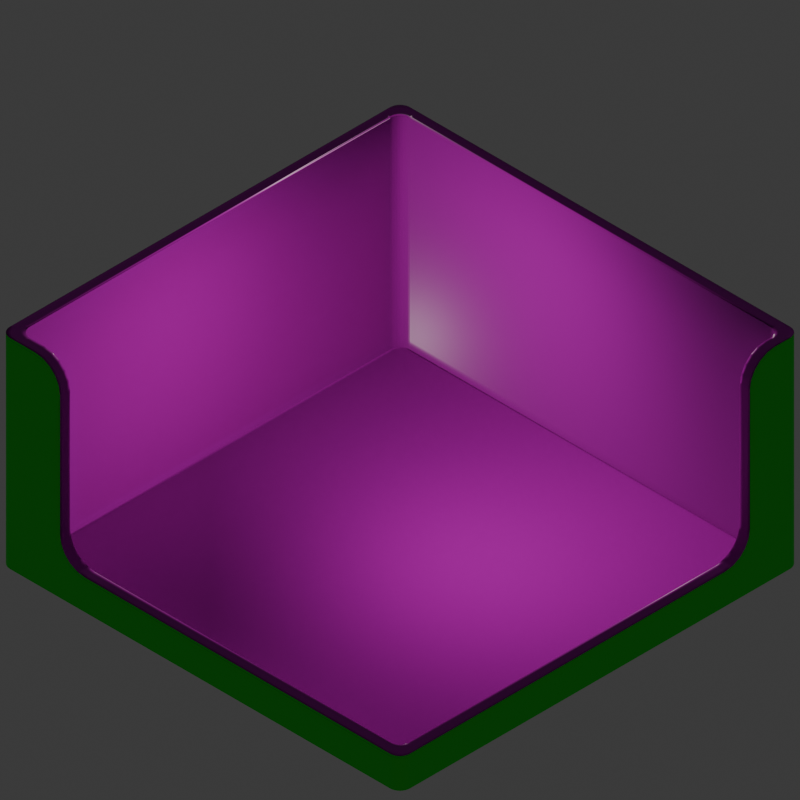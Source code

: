 # Source: dorm.blend  (saved by Blender 4.2.66; exported with 4.5.12 LTS)
import bpy
from mathutils import Matrix  # noqa: F401  (used for matrix-valued properties, if any)

bpy.ops.wm.read_factory_settings(use_empty=True)
scene = bpy.context.scene
scene.name = 'Scene'

# ---- collections
col_collection = bpy.data.collections.new('Collection'); scene.collection.children.link(col_collection)

# ---- images (referenced by path relative to the original .blend; pixels are not part of the script)
import os
ASSET_DIR = os.environ.get("B2B_ASSET_DIR", "")  # directory of the original .blend (textures are referenced by path, not embedded)
HERE = os.path.dirname(os.path.abspath(__file__))  # packed textures are extracted next to this script under _unpacked/

def load_image(name, relpath, width, height, colorspace="sRGB"):
    """Load a texture the original file referenced (path relative to the .blend, or extracted next to this script)."""
    p = next((c for c in (os.path.join(HERE, relpath), os.path.join(ASSET_DIR, relpath)) if relpath and os.path.exists(c)), "")
    if p:
        img = bpy.data.images.load(p, check_existing=True)
        img.name = name
    else:  # same state as the original file: an image datablock whose file is absent (Cycles renders it pink)
        img = bpy.data.images.new(name, width, height)
        img.source = "FILE"
        img.filepath = "//" + (relpath or name)
    img.colorspace_settings.name = colorspace
    return img
img_bricks_0018_height_2k_png = load_image('bricks_0018_height_2k.png', 'bricks_0018_height_2k.png', 1024, 1024, 'Non-Color')
img_bricks_0018_color_2k_jpg = load_image('bricks_0018_color_2k.jpg', 'bricks_0018_color_2k.jpg', 1024, 1024, 'sRGB')
img_bricks_0018_roughness_2k_jpg = load_image('bricks_0018_roughness_2k.jpg', 'bricks_0018_roughness_2k.jpg', 1024, 1024, 'Non-Color')
img_bricks_0018_normal_opengl_2k_png = load_image('bricks_0018_normal_opengl_2k.png', 'bricks_0018_normal_opengl_2k.png', 1024, 1024, 'Non-Color')
img_bricks_0018_ao_2k_jpg = load_image('bricks_0018_ao_2k.jpg', 'bricks_0018_ao_2k.jpg', 1024, 1024, 'Non-Color')
img_fabric_0009_height_2k_png = load_image('fabric_0009_height_2k.png', 'fabric_0009_height_2k.png', 1024, 1024, 'Non-Color')
img_fabric_0009_color_2k_jpg = load_image('fabric_0009_color_2k.jpg', 'fabric_0009_color_2k.jpg', 1024, 1024, 'sRGB')
img_fabric_0009_roughness_2k_jpg = load_image('fabric_0009_roughness_2k.jpg', 'fabric_0009_roughness_2k.jpg', 1024, 1024, 'Non-Color')
img_fabric_0009_normal_opengl_2k_png = load_image('fabric_0009_normal_opengl_2k.png', 'fabric_0009_normal_opengl_2k.png', 1024, 1024, 'Non-Color')
img_fabric_0009_ao_2k_jpg = load_image('fabric_0009_ao_2k.jpg', 'fabric_0009_ao_2k.jpg', 1024, 1024, 'Non-Color')
img_concrete_0012_height_2k_png = load_image('concrete_0012_height_2k.png', 'concrete_0012_height_2k.png', 1024, 1024, 'Non-Color')
img_concrete_0012_color_2k_jpg = load_image('concrete_0012_color_2k.jpg', 'concrete_0012_color_2k.jpg', 1024, 1024, 'sRGB')
img_concrete_0012_roughness_2k_jpg = load_image('concrete_0012_roughness_2k.jpg', 'concrete_0012_roughness_2k.jpg', 1024, 1024, 'Non-Color')
img_concrete_0012_normal_opengl_2k_png = load_image('concrete_0012_normal_opengl_2k.png', 'concrete_0012_normal_opengl_2k.png', 1024, 1024, 'Non-Color')
img_concrete_0012_ao_2k_jpg = load_image('concrete_0012_ao_2k.jpg', 'concrete_0012_ao_2k.jpg', 1024, 1024, 'Non-Color')

# ---- materials (node trees are filled in below, after node groups)
mat_bricks = bpy.data.materials.new('bricks')
mat_blue_carpet = bpy.data.materials.new('blue_carpet')
mat_wall_exterior = bpy.data.materials.new('wall_exterior')
mat_plaster = bpy.data.materials.new('plaster')

# ---- material node trees
mat_bricks.use_nodes = True; mat_bricks.node_tree.nodes.clear()
_N = mat_bricks.node_tree.nodes; _L = mat_bricks.node_tree.links
n0 = _N.new('ShaderNodeBsdfPrincipled'); n0.name = 'Principled BSDF'; n0.location = (10, 300)
n1 = _N.new('ShaderNodeOutputMaterial'); n1.name = 'Material Output'; n1.location = (300, 300)
n2 = _N.new('ShaderNodeTexImage'); n2.name = 'Image Texture'; n2.location = (88, -880)
n2.label = 'Displacement'
n2.image = img_bricks_0018_height_2k_png
n3 = _N.new('ShaderNodeDisplacement'); n3.name = 'Displacement'; n3.location = (110, -400)
n3.inputs[2].default_value = 1.5
n4 = _N.new('ShaderNodeTexImage'); n4.name = 'Image Texture.001'; n4.location = (88, -320)
n4.label = 'Base Color'
n4.image = img_bricks_0018_color_2k_jpg
n5 = _N.new('ShaderNodeTexImage'); n5.name = 'Image Texture.002'; n5.location = (88, -600)
n5.label = 'Roughness'
n5.image = img_bricks_0018_roughness_2k_jpg
n6 = _N.new('ShaderNodeTexImage'); n6.name = 'Image Texture.003'; n6.location = (88, -1160)
n6.label = 'Normal'
n6.image = img_bricks_0018_normal_opengl_2k_png
n7 = _N.new('ShaderNodeNormalMap'); n7.name = 'Normal Map'; n7.location = (-240, -620)
n7.inputs[0].default_value = 1.5
n8 = _N.new('ShaderNodeTexImage'); n8.name = 'Image Texture.004'; n8.location = (88, -40)
n8.label = 'Ambient Occlusion'
n8.image = img_bricks_0018_ao_2k_jpg
n9 = _N.new('ShaderNodeMapping'); n9.name = 'Mapping'; n9.location = (230, -40)
n10 = _N.new('NodeReroute'); n10.name = 'Reroute'; n10.location = (38, -710)
n10.width = 16
n10.socket_idname = 'NodeSocketVector'
n11 = _N.new('ShaderNodeTexCoord'); n11.name = 'Texture Coordinate'; n11.location = (30, -40)
n12 = _N.new('NodeFrame'); n12.name = 'Frame'; n12.location = (-1270, 340)
n12.label = 'Mapping'
n12.width = 400
n13 = _N.new('NodeFrame'); n13.name = 'Frame.001'; n13.location = (-628, 540)
n13.label = 'Textures'
n13.width = 358
n2.parent = n13
n4.parent = n13
n5.parent = n13
n6.parent = n13
n8.parent = n13
n9.parent = n12
n10.parent = n13
n11.parent = n12
_L.new(n0.outputs[0], n1.inputs[0])
_L.new(n2.outputs[0], n3.inputs[0])
_L.new(n3.outputs[0], n1.inputs[2])
_L.new(n4.outputs[0], n0.inputs[0])
_L.new(n5.outputs[0], n0.inputs[2])
_L.new(n6.outputs[0], n7.inputs[1])
_L.new(n7.outputs[0], n0.inputs[5])
_L.new(n10.outputs[0], n8.inputs[0])
_L.new(n10.outputs[0], n4.inputs[0])
_L.new(n10.outputs[0], n5.inputs[0])
_L.new(n10.outputs[0], n2.inputs[0])
_L.new(n10.outputs[0], n6.inputs[0])
_L.new(n9.outputs[0], n10.inputs[0])
_L.new(n11.outputs[2], n9.inputs[0])
n1.is_active_output = True
mat_blue_carpet.use_nodes = True; mat_blue_carpet.node_tree.nodes.clear()
_N = mat_blue_carpet.node_tree.nodes; _L = mat_blue_carpet.node_tree.links
n0 = _N.new('ShaderNodeBsdfPrincipled'); n0.name = 'Principled BSDF'; n0.location = (10, 300)
n0.inputs[3].default_value = 1.0
n0.inputs[13].default_value = 0.0
n1 = _N.new('ShaderNodeOutputMaterial'); n1.name = 'Material Output'; n1.location = (300, 300)
n2 = _N.new('ShaderNodeTexImage'); n2.name = 'Image Texture'; n2.location = (88, -880)
n2.label = 'Displacement'
n2.image = img_fabric_0009_height_2k_png
n3 = _N.new('ShaderNodeDisplacement'); n3.name = 'Displacement'; n3.location = (110, -400)
n3.inputs[2].default_value = 1.0
n4 = _N.new('ShaderNodeTexImage'); n4.name = 'Image Texture.001'; n4.location = (88, -320)
n4.label = 'Base Color'
n4.image = img_fabric_0009_color_2k_jpg
n5 = _N.new('ShaderNodeTexImage'); n5.name = 'Image Texture.002'; n5.location = (88, -600)
n5.label = 'Roughness'
n5.image = img_fabric_0009_roughness_2k_jpg
n6 = _N.new('ShaderNodeTexImage'); n6.name = 'Image Texture.003'; n6.location = (88, -1160)
n6.label = 'Normal'
n6.image = img_fabric_0009_normal_opengl_2k_png
n7 = _N.new('ShaderNodeNormalMap'); n7.name = 'Normal Map'; n7.location = (-240, -620)
n8 = _N.new('ShaderNodeTexImage'); n8.name = 'Image Texture.004'; n8.location = (88, -40)
n8.label = 'Ambient Occlusion'
n8.image = img_fabric_0009_ao_2k_jpg
n9 = _N.new('ShaderNodeMapping'); n9.name = 'Mapping'; n9.location = (230, -40)
n10 = _N.new('NodeReroute'); n10.name = 'Reroute'; n10.location = (38, -710)
n10.width = 16
n10.socket_idname = 'NodeSocketVector'
n11 = _N.new('ShaderNodeTexCoord'); n11.name = 'Texture Coordinate'; n11.location = (30, -40)
n12 = _N.new('NodeFrame'); n12.name = 'Frame'; n12.location = (-1270, 340)
n12.label = 'Mapping'
n12.width = 400
n13 = _N.new('NodeFrame'); n13.name = 'Frame.001'; n13.location = (-628, 540)
n13.label = 'Textures'
n13.width = 358
n2.parent = n13
n4.parent = n13
n5.parent = n13
n6.parent = n13
n8.parent = n13
n9.parent = n12
n10.parent = n13
n11.parent = n12
_L.new(n0.outputs[0], n1.inputs[0])
_L.new(n2.outputs[0], n3.inputs[0])
_L.new(n3.outputs[0], n1.inputs[2])
_L.new(n4.outputs[0], n0.inputs[0])
_L.new(n5.outputs[0], n0.inputs[2])
_L.new(n6.outputs[0], n7.inputs[1])
_L.new(n7.outputs[0], n0.inputs[5])
_L.new(n10.outputs[0], n8.inputs[0])
_L.new(n10.outputs[0], n4.inputs[0])
_L.new(n10.outputs[0], n5.inputs[0])
_L.new(n10.outputs[0], n2.inputs[0])
_L.new(n10.outputs[0], n6.inputs[0])
_L.new(n9.outputs[0], n10.inputs[0])
_L.new(n11.outputs[2], n9.inputs[0])
n1.is_active_output = True
mat_wall_exterior.use_nodes = True; mat_wall_exterior.node_tree.nodes.clear()
_N = mat_wall_exterior.node_tree.nodes; _L = mat_wall_exterior.node_tree.links
n0 = _N.new('ShaderNodeBsdfPrincipled'); n0.name = 'Principled BSDF'; n0.location = (10, 300)
n0.inputs[0].default_value = (0.0, 1.0, 0.0, 1.0)
n1 = _N.new('ShaderNodeOutputMaterial'); n1.name = 'Material Output'; n1.location = (300, 300)
_L.new(n0.outputs[0], n1.inputs[0])
n1.is_active_output = True
mat_plaster.use_nodes = True; mat_plaster.node_tree.nodes.clear()
_N = mat_plaster.node_tree.nodes; _L = mat_plaster.node_tree.links
n0 = _N.new('ShaderNodeBsdfPrincipled'); n0.name = 'Principled BSDF'; n0.location = (10, 300)
n1 = _N.new('ShaderNodeOutputMaterial'); n1.name = 'Material Output'; n1.location = (300, 300)
n2 = _N.new('ShaderNodeTexImage'); n2.name = 'Image Texture'; n2.location = (88, -880)
n2.label = 'Displacement'
n2.image = img_concrete_0012_height_2k_png
n3 = _N.new('ShaderNodeDisplacement'); n3.name = 'Displacement'; n3.location = (110, -400)
n3.inputs[2].default_value = 0.05
n4 = _N.new('ShaderNodeTexImage'); n4.name = 'Image Texture.001'; n4.location = (88, -320)
n4.label = 'Base Color'
n4.image = img_concrete_0012_color_2k_jpg
n5 = _N.new('ShaderNodeTexImage'); n5.name = 'Image Texture.002'; n5.location = (88, -600)
n5.label = 'Roughness'
n5.image = img_concrete_0012_roughness_2k_jpg
n6 = _N.new('ShaderNodeTexImage'); n6.name = 'Image Texture.003'; n6.location = (88, -1160)
n6.label = 'Normal'
n6.image = img_concrete_0012_normal_opengl_2k_png
n7 = _N.new('ShaderNodeNormalMap'); n7.name = 'Normal Map'; n7.location = (-240, -620)
n8 = _N.new('ShaderNodeTexImage'); n8.name = 'Image Texture.004'; n8.location = (88, -40)
n8.label = 'Ambient Occlusion'
n8.image = img_concrete_0012_ao_2k_jpg
n9 = _N.new('ShaderNodeMapping'); n9.name = 'Mapping'; n9.location = (230, -40)
n10 = _N.new('NodeReroute'); n10.name = 'Reroute'; n10.location = (38, -710)
n10.width = 16
n10.socket_idname = 'NodeSocketVector'
n11 = _N.new('ShaderNodeTexCoord'); n11.name = 'Texture Coordinate'; n11.location = (30, -40)
n12 = _N.new('NodeFrame'); n12.name = 'Frame'; n12.location = (-1270, 340)
n12.label = 'Mapping'
n12.width = 400
n13 = _N.new('NodeFrame'); n13.name = 'Frame.001'; n13.location = (-628, 540)
n13.label = 'Textures'
n13.width = 358
n2.parent = n13
n4.parent = n13
n5.parent = n13
n6.parent = n13
n8.parent = n13
n9.parent = n12
n10.parent = n13
n11.parent = n12
_L.new(n0.outputs[0], n1.inputs[0])
_L.new(n2.outputs[0], n3.inputs[0])
_L.new(n3.outputs[0], n1.inputs[2])
_L.new(n4.outputs[0], n0.inputs[0])
_L.new(n5.outputs[0], n0.inputs[2])
_L.new(n6.outputs[0], n7.inputs[1])
_L.new(n7.outputs[0], n0.inputs[5])
_L.new(n10.outputs[0], n8.inputs[0])
_L.new(n10.outputs[0], n4.inputs[0])
_L.new(n10.outputs[0], n5.inputs[0])
_L.new(n10.outputs[0], n2.inputs[0])
_L.new(n10.outputs[0], n6.inputs[0])
_L.new(n9.outputs[0], n10.inputs[0])
_L.new(n11.outputs[2], n9.inputs[0])
n1.is_active_output = True

# ---- world
world_world = bpy.data.worlds.new('World'); scene.world = world_world
world_world.use_nodes = True; world_world.node_tree.nodes.clear()
_N = world_world.node_tree.nodes; _L = world_world.node_tree.links
n0 = _N.new('ShaderNodeOutputWorld'); n0.name = 'World Output'; n0.location = (300, 300)
n1 = _N.new('ShaderNodeBackground'); n1.name = 'Background'; n1.location = (10, 300)
n1.inputs[0].default_value = (0.05088, 0.05088, 0.05088, 1.0)
_L.new(n1.outputs[0], n0.inputs[0])
n0.is_active_output = True
world_world.color = (0.05088, 0.05088, 0.05088)
world_world.sun_shadow_jitter_overblur = 0.0

# ---- cameras
cam_camera_002 = bpy.data.cameras.new('Camera.002')
cam_camera_002.type = 'ORTHO'
cam_camera_002.clip_end = 100.0
cam_camera_002.ortho_scale = 5.657

# ---- lights
light_point = bpy.data.lights.new('Point', 'POINT')
light_point.color = (1.0, 0.9216, 0.8469)
light_point.energy = 60.0

# ---- meshes
me_circle_003 = bpy.data.meshes.new('Circle.003')
me_circle_003.from_pydata([(-1.9, -2.0, 0.0), (-1.92, -1.998, 0.0), (-1.938, -1.992, 0.0), (-1.956, -1.983, 0.0), (-1.971, -1.971, 0.0), (-1.983, -1.956, 0.0), (-1.992, -1.938, 0.0), (-1.998, -1.92, 0.0), (-2.0, -1.9, 0.0), (-1.8, -1.9, 0.0), (-1.82, -1.898, 0.0), (-1.838, -1.892, 0.0), (-1.856, -1.883, 0.0), (-1.871, -1.871, 0.0), (-1.883, -1.856, 0.0), (-1.892, -1.838, 0.0), (-1.898, -1.82, 0.0), (-1.9, -1.8, 0.0), (-2.0, -1.8, 0.0), (-1.8, -2.0, 0.0), (-1.9, 2.0, 0.0), (-1.92, 1.998, 0.0), (-1.938, 1.992, 0.0), (-1.956, 1.983, 0.0), (-1.971, 1.971, 0.0), (-1.983, 1.956, 0.0), (-1.992, 1.938, 0.0), (-1.998, 1.92, 0.0), (-2.0, 1.9, 0.0), (-1.8, 1.9, 0.0), (-1.82, 1.898, 0.0), (-1.838, 1.892, 0.0), (-1.856, 1.883, 0.0), (-1.871, 1.871, 0.0), (-1.883, 1.856, 0.0), (-1.892, 1.838, 0.0), (-1.898, 1.82, 0.0), (-1.9, 1.8, 0.0), (-2.0, 1.8, 0.0), (-1.8, 2.0, 0.0), (1.9, 2.0, 0.0), (1.92, 1.998, 0.0), (1.938, 1.992, 0.0), (1.956, 1.983, 0.0), (1.971, 1.971, 0.0), (1.983, 1.956, 0.0), (1.992, 1.938, 0.0), (1.998, 1.92, 0.0), (2.0, 1.9, 0.0), (1.8, 1.9, 0.0), (1.82, 1.898, 0.0), (1.838, 1.892, 0.0), (1.856, 1.883, 0.0), (1.871, 1.871, 0.0), (1.883, 1.856, 0.0), (1.892, 1.838, 0.0), (1.898, 1.82, 0.0), (1.9, 1.8, 0.0), (2.0, 1.8, 0.0), (1.8, 2.0, 0.0), (1.9, -2.0, 0.0), (1.92, -1.998, 0.0), (1.938, -1.992, 0.0), (1.956, -1.983, 0.0), (1.971, -1.971, 0.0), (1.983, -1.956, 0.0), (1.992, -1.938, 0.0), (1.998, -1.92, 0.0), (2.0, -1.9, 0.0), (1.8, -1.9, 0.0), (1.82, -1.898, 0.0), (1.838, -1.892, 0.0), (1.856, -1.883, 0.0), (1.871, -1.871, 0.0), (1.883, -1.856, 0.0), (1.892, -1.838, 0.0), (1.898, -1.82, 0.0), (1.9, -1.8, 0.0), (2.0, -1.8, 0.0), (1.8, -2.0, 0.0), (-1.8, 1.8, 0.0), (1.8, 1.8, 0.0), (-1.8, -1.8, 0.0), (1.8, -1.8, 0.0), (-1.92, -1.998, 0.3), (-1.9, -2.0, 0.3), (-1.938, -1.992, 0.3), (-1.956, -1.983, 0.3), (-1.971, -1.971, 0.3), (-1.983, -1.956, 0.3), (-1.992, -1.938, 0.3), (-1.998, -1.92, 0.3), (-2.0, -1.9, 0.3), (-1.82, -1.898, 0.3), (-1.8, -1.9, 0.3), (-1.838, -1.892, 0.3), (-1.856, -1.883, 0.3), (-1.871, -1.871, 0.3), (-1.883, -1.856, 0.3), (-1.892, -1.838, 0.3), (-1.898, -1.82, 0.3), (-1.9, -1.8, 0.3), (-2.0, -1.8, 0.3), (-1.8, -2.0, 0.3), (-1.92, 1.998, 0.3), (-1.9, 2.0, 0.3), (-1.938, 1.992, 0.3), (-1.956, 1.983, 0.3), (-1.971, 1.971, 0.3), (-1.983, 1.956, 0.3), (-1.992, 1.938, 0.3), (-1.998, 1.92, 0.3), (-2.0, 1.9, 0.3), (-1.82, 1.898, 0.3), (-1.8, 1.9, 0.3), (-1.838, 1.892, 0.3), (-1.856, 1.883, 0.3), (-1.871, 1.871, 0.3), (-1.883, 1.856, 0.3), (-1.892, 1.838, 0.3), (-1.898, 1.82, 0.3), (-1.9, 1.8, 0.3), (-2.0, 1.8, 0.3), (-1.8, 2.0, 0.3), (1.92, 1.998, 0.3), (1.9, 2.0, 0.3), (1.938, 1.992, 0.3), (1.956, 1.983, 0.3), (1.971, 1.971, 0.3), (1.983, 1.956, 0.3), (1.992, 1.938, 0.3), (1.998, 1.92, 0.3), (2.0, 1.9, 0.3), (1.82, 1.898, 0.3), (1.8, 1.9, 0.3), (1.838, 1.892, 0.3), (1.856, 1.883, 0.3), (1.871, 1.871, 0.3), (1.883, 1.856, 0.3), (1.892, 1.838, 0.3), (1.898, 1.82, 0.3), (1.9, 1.8, 0.3), (2.0, 1.8, 0.3), (1.8, 2.0, 0.3), (1.92, -1.998, 0.3), (1.9, -2.0, 0.3), (1.938, -1.992, 0.3), (1.956, -1.983, 0.3), (1.971, -1.971, 0.3), (1.983, -1.956, 0.3), (1.992, -1.938, 0.3), (1.998, -1.92, 0.3), (2.0, -1.9, 0.3), (1.82, -1.898, 0.3), (1.8, -1.9, 0.3), (1.838, -1.892, 0.3), (1.856, -1.883, 0.3), (1.871, -1.871, 0.3), (1.883, -1.856, 0.3), (1.892, -1.838, 0.3), (1.898, -1.82, 0.3), (1.9, -1.8, 0.3), (2.0, -1.8, 0.3), (1.8, -2.0, 0.3), (-1.4, 1.9, 0.0), (-1.4, 2.0, 0.0), (-1.4, -1.9, 0.0), (-1.4, -2.0, 0.0), (-1.4, 1.8, 0.0), (-1.4, -1.8, 0.0), (-1.4, 1.9, 0.3), (-1.4, 2.0, 0.3), (-1.9, 1.5, 0.0), (-2.0, 1.5, 0.0), (1.9, 1.5, 0.0), (2.0, 1.5, 0.0), (-1.8, 1.5, 0.0), (1.8, 1.5, 0.0), (-1.9, 1.5, 0.3), (-2.0, 1.5, 0.3), (-1.4, 1.5, 0.0), (-1.92, -1.998, 2.0), (-1.9, -2.0, 2.0), (-1.938, -1.992, 2.0), (-1.956, -1.983, 2.0), (-1.971, -1.971, 2.0), (-1.983, -1.956, 2.0), (-1.992, -1.938, 2.0), (-1.998, -1.92, 2.0), (-2.0, -1.9, 2.0), (-1.82, -1.898, 2.0), (-1.8, -1.9, 2.0), (-1.838, -1.892, 2.0), (-1.856, -1.883, 2.0), (-1.871, -1.871, 2.0), (-1.883, -1.856, 2.0), (-1.892, -1.838, 2.0), (-1.898, -1.82, 2.0), (-1.9, -1.8, 2.0), (-2.0, -1.8, 2.0), (-1.8, -2.0, 2.0), (-1.92, 1.998, 2.0), (-1.9, 2.0, 2.0), (-1.938, 1.992, 2.0), (-1.956, 1.983, 2.0), (-1.971, 1.971, 2.0), (-1.983, 1.956, 2.0), (-1.992, 1.938, 2.0), (-1.998, 1.92, 2.0), (-2.0, 1.9, 2.0), (-1.82, 1.898, 2.0), (-1.8, 1.9, 2.0), (-1.838, 1.892, 2.0), (-1.856, 1.883, 2.0), (-1.871, 1.871, 2.0), (-1.883, 1.856, 2.0), (-1.892, 1.838, 2.0), (-1.898, 1.82, 2.0), (-1.9, 1.8, 2.0), (-2.0, 1.8, 2.0), (-1.8, 2.0, 2.0), (1.92, 1.998, 2.0), (1.9, 2.0, 2.0), (1.938, 1.992, 2.0), (1.956, 1.983, 2.0), (1.971, 1.971, 2.0), (1.983, 1.956, 2.0), (1.992, 1.938, 2.0), (1.998, 1.92, 2.0), (2.0, 1.9, 2.0), (1.82, 1.898, 2.0), (1.8, 1.9, 2.0), (1.838, 1.892, 2.0), (1.856, 1.883, 2.0), (1.871, 1.871, 2.0), (1.883, 1.856, 2.0), (1.892, 1.838, 2.0), (1.898, 1.82, 2.0), (1.9, 1.8, 2.0), (2.0, 1.8, 2.0), (1.8, 2.0, 2.0), (-1.4, 1.9, 2.0), (-1.4, 2.0, 2.0), (-1.9, 1.5, 2.0), (-2.0, 1.5, 2.0), (-1.4, -1.9, 0.55), (-1.15, -1.9, 0.3), (-1.4, -1.9, 0.05), (-1.65, -1.9, 0.3), (-1.388, -1.9, 0.4727), (-1.352, -1.9, 0.4031), (-1.297, -1.9, 0.3477), (-1.227, -1.9, 0.3122), (-1.15, -2.0, 0.3), (-1.4, -2.0, 0.55), (-1.65, -2.0, 0.3), (-1.4, -2.0, 0.05), (-1.227, -2.0, 0.3122), (-1.297, -2.0, 0.3477), (-1.352, -2.0, 0.4031), (-1.388, -2.0, 0.4727), (-1.65, -1.9, 2.0), (-1.4, -1.9, 1.75), (-1.573, -1.9, 1.988), (-1.503, -1.9, 1.952), (-1.448, -1.9, 1.897), (-1.412, -1.9, 1.827), (-1.4, -2.0, 1.75), (-1.65, -2.0, 2.0), (-1.412, -2.0, 1.827), (-1.448, -2.0, 1.897), (-1.503, -2.0, 1.952), (-1.573, -2.0, 1.988), (1.9, 1.25, 0.3), (1.9, 1.5, 0.55), (1.9, 1.75, 0.3), (1.9, 1.5, 0.05), (1.9, 1.327, 0.3122), (1.9, 1.397, 0.3477), (1.9, 1.452, 0.4031), (1.9, 1.488, 0.4727), (2.0, 1.5, 0.55), (2.0, 1.25, 0.3), (2.0, 1.5, 0.05), (2.0, 1.75, 0.3), (2.0, 1.488, 0.4727), (2.0, 1.452, 0.4031), (2.0, 1.397, 0.3477), (2.0, 1.327, 0.3122), (1.9, 1.5, 1.75), (1.9, 1.75, 2.0), (1.9, 1.512, 1.827), (1.9, 1.548, 1.897), (1.9, 1.603, 1.952), (1.9, 1.673, 1.988), (2.0, 1.75, 2.0), (2.0, 1.5, 1.75), (2.0, 1.673, 1.988), (2.0, 1.603, 1.952), (2.0, 1.548, 1.897), (2.0, 1.512, 1.827)], [], [(13, 14, 98, 97), (31, 30, 113, 115), (47, 46, 130, 131), (63, 64, 148, 147), (164, 49, 134, 170), (12, 13, 97, 96), (30, 29, 114, 113), (46, 45, 129, 130), (62, 63, 147, 146), (11, 12, 96, 95), (27, 28, 112, 111), (45, 44, 128, 129), (61, 62, 146, 144), (79, 60, 145, 163), (10, 11, 95, 93), (26, 27, 111, 110), (44, 43, 127, 128), (60, 61, 144, 145), (9, 10, 93, 94), (25, 26, 110, 109), (43, 42, 126, 127), (68, 78, 162, 152), (8, 7, 91, 92), (24, 25, 109, 108), (42, 41, 124, 126), (40, 59, 143, 125), (7, 6, 90, 91), (23, 24, 108, 107), (41, 40, 125, 124), (6, 5, 89, 90), (22, 23, 107, 106), (58, 48, 132, 142), (5, 4, 88, 89), (21, 22, 106, 104), (39, 20, 105, 123), (4, 3, 87, 88), (20, 21, 104, 105), (3, 2, 86, 87), (28, 38, 122, 112), (2, 1, 84, 86), (0, 19, 103, 85), (1, 0, 85, 84), (18, 8, 92, 102), (77, 76, 160, 161), (164, 168, 81, 49), (166, 69, 83, 169), (172, 176, 80, 37), (174, 177, 83, 77), (180, 176, 82, 169), (49, 81, 50), (50, 81, 51), (51, 81, 52), (52, 81, 53), (53, 81, 54), (54, 81, 55), (55, 81, 56), (56, 81, 57), (76, 77, 83), (75, 76, 83), (74, 75, 83), (73, 74, 83), (72, 73, 83), (71, 72, 83), (70, 71, 83), (69, 70, 83), (9, 82, 10), (10, 82, 11), (11, 82, 12), (12, 82, 13), (13, 82, 14), (14, 82, 15), (15, 82, 16), (16, 82, 17), (36, 37, 80), (35, 36, 80), (34, 35, 80), (33, 34, 80), (32, 33, 80), (31, 32, 80), (30, 31, 80), (29, 30, 80), (171, 123, 220, 242), (129, 128, 225, 226), (93, 95, 192, 190), (110, 111, 208, 207), (114, 170, 241, 211), (128, 127, 224, 225), (94, 93, 190, 191), (109, 110, 207, 206), (127, 126, 223, 224), (92, 91, 188, 189), (108, 109, 206, 205), (126, 124, 221, 223), (125, 143, 240, 222), (91, 90, 187, 188), (107, 108, 205, 204), (124, 125, 222, 221), (90, 89, 186, 187), (106, 107, 204, 203), (175, 58, 142, 284, 283), (142, 132, 229, 239), (89, 88, 185, 186), (104, 106, 203, 201), (123, 105, 202, 220), (282, 273, 161, 162), (88, 87, 184, 185), (105, 104, 201, 202), (179, 102, 199, 244), (87, 86, 183, 184), (112, 122, 219, 209), (101, 178, 243, 198), (145, 144, 153, 154), (144, 146, 155, 153), (146, 147, 156, 155), (147, 148, 157, 156), (148, 149, 158, 157), (149, 150, 159, 158), (150, 151, 160, 159), (151, 152, 161, 160), (161, 152, 162), (154, 163, 145), (86, 84, 181, 183), (85, 103, 200, 182), (254, 245, 262, 267), (57, 174, 276, 275, 141), (165, 39, 123, 171), (64, 65, 149, 148), (48, 47, 131, 132), (32, 31, 115, 116), (14, 15, 99, 98), (172, 37, 121, 178), (65, 66, 150, 149), (49, 50, 133, 134), (33, 32, 116, 117), (15, 16, 100, 99), (173, 18, 102, 179), (66, 67, 151, 150), (50, 51, 135, 133), (34, 33, 117, 118), (16, 17, 101, 100), (253, 163, 154, 246), (67, 68, 152, 151), (51, 52, 136, 135), (35, 34, 118, 119), (103, 255, 254, 267, 269, 270, 271, 272, 268, 200), (70, 69, 154, 153), (52, 53, 137, 136), (36, 35, 119, 120), (281, 284, 142, 239, 295, 297, 298, 299, 300, 296), (71, 70, 153, 155), (53, 54, 138, 137), (37, 36, 120, 121), (78, 175, 283, 282, 162), (72, 71, 155, 156), (54, 55, 139, 138), (73, 72, 156, 157), (55, 56, 140, 139), (74, 73, 157, 158), (56, 57, 141, 140), (75, 74, 158, 159), (76, 75, 159, 160), (200, 268, 261, 191), (245, 248, 94, 191, 261, 263, 264, 265, 266, 262), (59, 165, 171, 143), (84, 85, 182, 181), (102, 92, 189, 199), (177, 180, 169, 83), (9, 166, 169, 82), (29, 80, 168, 164), (29, 164, 170, 114), (81, 168, 180, 177), (239, 238, 290, 295), (174, 77, 161, 273, 276), (38, 173, 179, 122), (17, 172, 178, 101), (140, 141, 238, 237), (139, 140, 237, 236), (168, 80, 176, 180), (57, 81, 177, 174), (17, 82, 176, 172), (182, 191, 190, 181), (181, 190, 192, 183), (183, 192, 193, 184), (184, 193, 194, 185), (185, 194, 195, 186), (186, 195, 196, 187), (187, 196, 197, 188), (188, 197, 198, 189), (198, 199, 189), (191, 182, 200), (202, 201, 210, 211), (201, 203, 212, 210), (203, 204, 213, 212), (204, 205, 214, 213), (205, 206, 215, 214), (206, 207, 216, 215), (207, 208, 217, 216), (208, 209, 218, 217), (218, 209, 219), (211, 220, 202), (222, 231, 230, 221), (221, 230, 232, 223), (223, 232, 233, 224), (224, 233, 234, 225), (225, 234, 235, 226), (226, 235, 236, 227), (227, 236, 237, 228), (228, 237, 238, 229), (238, 239, 229), (231, 222, 240), (242, 241, 231, 240), (244, 243, 218, 219), (220, 211, 241, 242), (199, 198, 243, 244), (111, 112, 209, 208), (95, 96, 193, 192), (130, 129, 226, 227), (166, 9, 94, 248, 247), (113, 114, 211, 210), (96, 97, 194, 193), (170, 134, 231, 241), (141, 275, 274, 289, 291, 292, 293, 294, 290, 238), (131, 130, 227, 228), (19, 167, 256, 255, 103), (115, 113, 210, 212), (97, 98, 195, 194), (143, 171, 242, 240), (132, 131, 228, 229), (116, 115, 212, 213), (98, 99, 196, 195), (178, 121, 218, 243), (134, 133, 230, 231), (117, 116, 213, 214), (99, 100, 197, 196), (122, 179, 244, 219), (133, 135, 232, 230), (118, 117, 214, 215), (100, 101, 198, 197), (135, 136, 233, 232), (167, 79, 163, 253, 256), (119, 118, 215, 216), (136, 137, 234, 233), (120, 119, 216, 217), (137, 138, 235, 234), (121, 120, 217, 218), (138, 139, 236, 235), (245, 249, 250, 251, 252, 246, 247, 248), (253, 257, 258, 259, 260, 254, 255, 256), (253, 246, 252, 257), (257, 252, 251, 258), (258, 251, 250, 259), (259, 250, 249, 260), (260, 249, 245, 254), (267, 262, 266, 269), (269, 266, 265, 270), (270, 265, 264, 271), (271, 264, 263, 272), (272, 263, 261, 268), (69, 166, 247, 246, 154), (273, 277, 278, 279, 280, 274, 275, 276), (281, 285, 286, 287, 288, 282, 283, 284), (273, 282, 288, 277), (277, 288, 287, 278), (278, 287, 286, 279), (279, 286, 285, 280), (280, 285, 281, 274), (289, 296, 300, 291), (291, 300, 299, 292), (292, 299, 298, 293), (293, 298, 297, 294), (294, 297, 295, 290), (274, 281, 296, 289)])
me_circle_003.polygons.foreach_set('use_smooth', [True] * 272)
me_circle_003.polygons.foreach_set('material_index', [3, 3, 2, 2, 3, 3, 3, 2, 2, 3, 2, 2, 2, 2, 3, 2, 2, 2, 3, 2, 2, 2, 2, 2, 2, 2, 2, 2, 2, 2, 2, 2, 2, 2, 2, 2, 2, 2, 2, 2, 2, 2, 2, 3, 1, 1, 1, 1, 1, 1, 1, 1, 1, 1, 1, 1, 1, 1, 1, 1, 1, 1, 1, 1, 1, 1, 1, 1, 1, 1, 1, 1, 1, 1, 1, 1, 1, 1, 1, 1, 1, 2, 2, 3, 2, 3, 2, 3, 2, 2, 2, 2, 2, 2, 2, 2, 2, 2, 2, 2, 2, 2, 2, 2, 0, 2, 2, 2, 2, 2, 3, 0, 0, 0, 0, 0, 0, 0, 0, 0, 0, 2, 2, 0, 3, 2, 2, 2, 3, 3, 3, 2, 3, 3, 3, 2, 2, 3, 3, 3, 0, 2, 3, 3, 2, 3, 3, 3, 2, 3, 3, 3, 2, 3, 3, 3, 3, 3, 3, 3, 3, 0, 3, 2, 2, 2, 1, 1, 1, 3, 1, 0, 3, 2, 3, 3, 3, 1, 1, 1, 0, 0, 0, 0, 0, 0, 0, 0, 0, 0, 0, 0, 0, 0, 0, 0, 0, 0, 0, 0, 0, 0, 0, 0, 0, 0, 0, 0, 0, 0, 0, 0, 0, 0, 2, 3, 2, 3, 3, 3, 3, 3, 2, 2, 3, 3, 2, 2, 3, 3, 3, 3, 3, 3, 2, 3, 3, 3, 3, 2, 3, 3, 3, 3, 3, 3, 3, 2, 0, 0, 0, 0, 0, 0, 0, 0, 0, 0, 3, 3, 2, 0, 0, 0, 0, 0, 0, 0, 0, 0, 0, 0])
_uv = me_circle_003.uv_layers.new(name='UVMap')
_uv.uv.foreach_set('vector', [-0.8262, 1.976, -0.8262, 1.968, -0.7084, 1.968, -0.7084, 1.976, -0.8262, 0.4846, -0.8262, 0.4769, -0.7084, 0.4769, -0.7084, 0.4846, 0.3764, 0.2463, 0.3764, 0.2475, 0.3574, 0.2475, 0.3574, 0.2463, 0.3764, 0.9988, 0.3764, 1.0, 0.3574, 1.0, 0.3574, 0.9988, -0.8262, 0.3121, -0.8262, -0.9448, -0.7084, -0.9448, -0.7084, 0.3121, -0.8262, 1.983, -0.8262, 1.976, -0.7084, 1.976, -0.7084, 1.983, -0.8262, 0.4769, -0.8262, 0.4692, -0.7084, 0.4692, -0.7084, 0.4769, 0.3764, 0.2475, 0.3764, 0.2488, 0.3574, 0.2488, 0.3574, 0.2475, 0.3764, 0.9975, 0.3764, 0.9988, 0.3574, 0.9988, 0.3574, 0.9975, -0.8262, 1.991, -0.8262, 1.983, -0.7084, 1.983, -0.7084, 1.991, 0.3764, 0.5037, 0.3764, 0.505, 0.3574, 0.505, 0.3574, 0.5037, 0.3764, 0.2488, 0.3764, 0.25, 0.3574, 0.25, 0.3574, 0.2488, 0.3764, 0.9963, 0.3764, 0.9975, 0.3574, 0.9975, 0.3574, 0.9963, 0.3764, 0.9887, 0.3764, 0.995, 0.3574, 0.995, 0.3574, 0.9887, -0.8262, 1.999, -0.8262, 1.991, -0.7084, 1.991, -0.7084, 1.999, 0.3764, 0.5025, 0.3764, 0.5037, 0.3574, 0.5037, 0.3574, 0.5025, 0.3764, 0.25, 0.3764, 0.2512, 0.3574, 0.2512, 0.3574, 0.25, 0.3764, 0.995, 0.3764, 0.9963, 0.3574, 0.9963, 0.3574, 0.995, -0.8262, 2.006, -0.8262, 1.999, -0.7084, 1.999, -0.7084, 2.006, 0.3764, 0.5012, 0.3764, 0.5025, 0.3574, 0.5025, 0.3574, 0.5012, 0.3764, 0.2512, 0.3764, 0.2525, 0.3574, 0.2525, 0.3574, 0.2512, 0.3764, 0.004954, 0.3764, 0.01127, 0.3574, 0.01127, 0.3574, 0.004954, 0.3764, 0.745, 0.3764, 0.7463, 0.3574, 0.7463, 0.3574, 0.745, 0.3764, 0.5, 0.3764, 0.5012, 0.3574, 0.5012, 0.3574, 0.5, 0.3764, 0.2525, 0.3764, 0.2537, 0.3574, 0.2537, 0.3574, 0.2525, 0.3764, 0.255, 0.3764, 0.2613, 0.3574, 0.2613, 0.3574, 0.255, 0.3764, 0.7463, 0.3764, 0.7475, 0.3574, 0.7475, 0.3574, 0.7463, 0.3764, 0.4988, 0.3764, 0.5, 0.3574, 0.5, 0.3574, 0.4988, 0.3764, 0.2537, 0.3764, 0.255, 0.3574, 0.255, 0.3574, 0.2537, 0.3764, 0.7475, 0.3764, 0.7488, 0.3574, 0.7488, 0.3574, 0.7475, 0.3764, 0.4975, 0.3764, 0.4988, 0.3574, 0.4988, 0.3574, 0.4975, 0.3764, 0.2387, 0.3764, 0.245, 0.3574, 0.245, 0.3574, 0.2387, 0.3764, 0.7488, 0.3764, 0.75, 0.3574, 0.75, 0.3574, 0.7488, 0.3764, 0.4963, 0.3764, 0.4975, 0.3574, 0.4975, 0.3574, 0.4963, 0.3764, 0.4887, 0.3764, 0.495, 0.3574, 0.495, 0.3574, 0.4887, 0.3764, 0.75, 0.3764, 0.7512, 0.3574, 0.7512, 0.3574, 0.75, 0.3764, 0.495, 0.3764, 0.4963, 0.3574, 0.4963, 0.3574, 0.495, 0.3764, 0.7512, 0.3764, 0.7525, 0.3574, 0.7525, 0.3574, 0.7512, 0.3764, 0.505, 0.3764, 0.5113, 0.3574, 0.5113, 0.3574, 0.505, 0.3764, 0.7525, 0.3764, 0.7537, 0.3574, 0.7537, 0.3574, 0.7525, 0.3764, 0.755, 0.3764, 0.7613, 0.3574, 0.7613, 0.3574, 0.755, 0.3764, 0.7537, 0.3764, 0.755, 0.3574, 0.755, 0.3574, 0.7537, 0.3764, 0.7387, 0.3764, 0.745, 0.3574, 0.745, 0.3574, 0.7387, -0.8262, -2.42, -0.8262, -2.428, -0.7084, -2.428, -0.7084, -2.42, 0.5001, 0.1317, 0.5264, 0.1317, 0.5264, 0.9736, 0.5001, 0.9736, 1.5, 0.1317, 1.5, 0.9736, 1.474, 0.9736, 1.474, 0.1317, 0.6053, 0.0001003, 0.6053, 0.02641, 0.5264, 0.02641, 0.5264, 0.0001003, 0.6053, 0.9999, 0.6053, 0.9736, 1.474, 0.9736, 1.474, 0.9999, 0.6053, 0.1317, 0.6053, 0.02641, 1.474, 0.02641, 1.474, 0.1317, 0.5001, 0.9736, 0.5264, 0.9736, 0.5006, 0.9787, 0.5006, 0.9787, 0.5264, 0.9736, 0.5021, 0.9837, 0.5021, 0.9837, 0.5264, 0.9736, 0.5045, 0.9882, 0.5045, 0.9882, 0.5264, 0.9736, 0.5078, 0.9922, 0.5078, 0.9922, 0.5264, 0.9736, 0.5118, 0.9955, 0.5118, 0.9955, 0.5264, 0.9736, 0.5163, 0.9979, 0.5163, 0.9979, 0.5264, 0.9736, 0.5213, 0.9994, 0.5213, 0.9994, 0.5264, 0.9736, 0.5264, 0.9999, 1.479, 0.9994, 1.474, 0.9999, 1.474, 0.9736, 1.484, 0.9979, 1.479, 0.9994, 1.474, 0.9736, 1.488, 0.9955, 1.484, 0.9979, 1.474, 0.9736, 1.492, 0.9922, 1.488, 0.9955, 1.474, 0.9736, 1.495, 0.9882, 1.492, 0.9922, 1.474, 0.9736, 1.498, 0.9837, 1.495, 0.9882, 1.474, 0.9736, 1.499, 0.9787, 1.498, 0.9837, 1.474, 0.9736, 1.5, 0.9736, 1.499, 0.9787, 1.474, 0.9736, 1.5, 0.02641, 1.474, 0.02641, 1.499, 0.02128, 1.499, 0.02128, 1.474, 0.02641, 1.498, 0.01634, 1.498, 0.01634, 1.474, 0.02641, 1.495, 0.01179, 1.495, 0.01179, 1.474, 0.02641, 1.492, 0.007806, 1.492, 0.007806, 1.474, 0.02641, 1.488, 0.004534, 1.488, 0.004534, 1.474, 0.02641, 1.484, 0.002103, 1.484, 0.002103, 1.474, 0.02641, 1.479, 0.0006057, 1.479, 0.0006057, 1.474, 0.02641, 1.474, 0.0001, 0.5213, 0.0006059, 0.5264, 0.0001003, 0.5264, 0.02641, 0.5163, 0.002103, 0.5213, 0.0006059, 0.5264, 0.02641, 0.5118, 0.004535, 0.5163, 0.002103, 0.5264, 0.02641, 0.5078, 0.007807, 0.5118, 0.004535, 0.5264, 0.02641, 0.5045, 0.01179, 0.5078, 0.007807, 0.5264, 0.02641, 0.5021, 0.01634, 0.5045, 0.01179, 0.5264, 0.02641, 0.5006, 0.02128, 0.5021, 0.01634, 0.5264, 0.02641, 0.5001, 0.02641, 0.5006, 0.02128, 0.5264, 0.02641, 0.3574, 0.4635, 0.3574, 0.4887, 0.25, 0.4887, 0.25, 0.4635, 0.3574, 0.2488, 0.3574, 0.25, 0.25, 0.25, 0.25, 0.2488, -0.7084, 1.999, -0.7084, 1.991, -0.04068, 1.991, -0.04068, 1.999, 0.3574, 0.5025, 0.3574, 0.5037, 0.25, 0.5037, 0.25, 0.5025, -0.7084, 0.4692, -0.7084, 0.3121, -0.04068, 0.3121, -0.04068, 0.4692, 0.3574, 0.25, 0.3574, 0.2512, 0.25, 0.2512, 0.25, 0.25, -0.7084, 2.006, -0.7084, 1.999, -0.04068, 1.999, -0.04068, 2.006, 0.3574, 0.5012, 0.3574, 0.5025, 0.25, 0.5025, 0.25, 0.5012, 0.3574, 0.2512, 0.3574, 0.2525, 0.25, 0.2525, 0.25, 0.2512, 0.3574, 0.745, 0.3574, 0.7463, 0.25, 0.7463, 0.25, 0.745, 0.3574, 0.5, 0.3574, 0.5012, 0.25, 0.5012, 0.25, 0.5, 0.3574, 0.2525, 0.3574, 0.2537, 0.25, 0.2537, 0.25, 0.2525, 0.3574, 0.255, 0.3574, 0.2613, 0.25, 0.2613, 0.25, 0.255, 0.3574, 0.7463, 0.3574, 0.7475, 0.25, 0.7475, 0.25, 0.7463, 0.3574, 0.4988, 0.3574, 0.5, 0.25, 0.5, 0.25, 0.4988, 0.3574, 0.2537, 0.3574, 0.255, 0.25, 0.255, 0.25, 0.2537, 0.3574, 0.7475, 0.3574, 0.7488, 0.25, 0.7488, 0.25, 0.7475, 0.3574, 0.4975, 0.3574, 0.4988, 0.25, 0.4988, 0.25, 0.4975, 0.3764, 0.2198, 0.3764, 0.2387, 0.3574, 0.2387, 0.3574, 0.2356, 0.3732, 0.2198, 0.3574, 0.2387, 0.3574, 0.245, 0.25, 0.245, 0.25, 0.2387, 0.3574, 0.7488, 0.3574, 0.75, 0.25, 0.75, 0.25, 0.7488, 0.3574, 0.4963, 0.3574, 0.4975, 0.25, 0.4975, 0.25, 0.4963, 0.3574, 0.4887, 0.3574, 0.495, 0.25, 0.495, 0.25, 0.4887, 4.778, 0.8988, 4.697, 0.8988, 4.697, -1.562, 4.778, -1.562, 0.3574, 0.75, 0.3574, 0.7512, 0.25, 0.7512, 0.25, 0.75, 0.3574, 0.495, 0.3574, 0.4963, 0.25, 0.4963, 0.25, 0.495, 0.3574, 0.5302, 0.3574, 0.7387, 0.25, 0.7387, 0.25, 0.5302, 0.3574, 0.7512, 0.3574, 0.7525, 0.25, 0.7525, 0.25, 0.7512, 0.3574, 0.505, 0.3574, 0.5113, 0.25, 0.5113, 0.25, 0.505, -0.7084, 1.945, -0.7084, 0.6486, -0.04068, 0.6486, -0.04068, 1.945, 5.893, -0.5276, 5.909, -0.5261, 5.828, -0.4454, 5.812, -0.447, 5.909, -0.5261, 5.924, -0.5215, 5.843, -0.4408, 5.828, -0.4454, 5.924, -0.5215, 5.938, -0.5141, 5.857, -0.4334, 5.843, -0.4408, 5.938, -0.5141, 5.95, -0.504, 5.869, -0.4233, 5.857, -0.4334, 4.754, -1.7, 4.764, -1.688, 4.683, -1.607, 4.673, -1.619, 4.764, -1.688, 4.772, -1.674, 4.691, -1.593, 4.683, -1.607, 4.772, -1.674, 4.776, -1.659, 4.695, -1.578, 4.691, -1.593, 4.776, -1.659, 4.778, -1.643, 4.697, -1.562, 4.695, -1.578, 4.697, -1.562, 4.778, -1.643, 4.778, -1.562, 5.812, -0.447, 5.812, -0.5276, 5.893, -0.5276, 0.3574, 0.7525, 0.3574, 0.7537, 0.25, 0.7537, 0.25, 0.7525, 0.3574, 0.755, 0.3574, 0.7613, 0.25, 0.7613, 0.25, 0.755, 3.116, -0.5276, 3.116, -0.447, 2.148, -0.447, 2.148, -0.5276, -0.8262, -1.006, -0.8262, -1.124, -0.8066, -1.124, -0.7084, -1.026, -0.7084, -1.006, 0.3764, 0.4635, 0.3764, 0.4887, 0.3574, 0.4887, 0.3574, 0.4635, 0.3764, 5.644e-08, 0.3764, 0.001239, 0.3574, 0.001239, 0.3574, -4.695e-09, 0.3764, 0.245, 0.3764, 0.2463, 0.3574, 0.2463, 0.3574, 0.245, -0.8262, 0.4923, -0.8262, 0.4846, -0.7084, 0.4846, -0.7084, 0.4923, -0.8262, 1.968, -0.8262, 1.96, -0.7084, 1.96, -0.7084, 1.968, -0.8262, 0.6486, -0.8262, 0.5308, -0.7084, 0.5308, -0.7084, 0.6486, 0.3764, 0.001239, 0.3764, 0.002477, 0.3574, 0.002477, 0.3574, 0.001239, -0.8262, -0.9448, -0.8262, -0.9525, -0.7084, -0.9525, -0.7084, -0.9448, -0.8262, 0.5, -0.8262, 0.4923, -0.7084, 0.4923, -0.7084, 0.5, -0.8262, 1.96, -0.8262, 1.953, -0.7084, 1.953, -0.7084, 1.96, 0.3764, 0.5302, 0.3764, 0.7387, 0.3574, 0.7387, 0.3574, 0.5302, 0.3764, 0.002477, 0.3764, 0.003716, 0.3574, 0.003716, 0.3574, 0.002477, -0.8262, -0.9525, -0.8262, -0.9602, -0.7084, -0.9602, -0.7084, -0.9525, -0.8262, 0.5077, -0.8262, 0.5, -0.7084, 0.5, -0.7084, 0.5077, -0.8262, 1.953, -0.8262, 1.945, -0.7084, 1.945, -0.7084, 1.953, 3.432, -0.5276, 5.812, -0.5276, 5.812, -0.447, 3.432, -0.447, 0.3764, 0.003716, 0.3764, 0.004954, 0.3574, 0.004954, 0.3574, 0.003716, -0.8262, -0.9602, -0.8262, -0.9679, -0.7084, -0.9679, -0.7084, -0.9602, -0.8262, 0.5154, -0.8262, 0.5077, -0.7084, 0.5077, -0.7084, 0.5154, 0.3574, 0.7613, 0.3574, 0.7707, 0.3416, 0.7865, 0.2658, 0.7865, 0.2609, 0.7858, 0.2565, 0.7835, 0.253, 0.78, 0.2508, 0.7756, 0.25, 0.7707, 0.25, 0.7613, -0.8262, 3.428, -0.8262, 3.42, -0.7084, 3.42, -0.7084, 3.428, -0.8262, -0.9679, -0.8262, -0.9756, -0.7084, -0.9756, -0.7084, -0.9679, -0.8262, 0.5231, -0.8262, 0.5154, -0.7084, 0.5154, -0.7084, 0.5231, 0.3416, 0.2198, 0.3574, 0.2356, 0.3574, 0.2387, 0.25, 0.2387, 0.25, 0.2356, 0.2508, 0.2307, 0.253, 0.2263, 0.2565, 0.2228, 0.2609, 0.2205, 0.2658, 0.2198, -0.8262, 3.436, -0.8262, 3.428, -0.7084, 3.428, -0.7084, 3.436, -0.8262, -0.9756, -0.8262, -0.9833, -0.7084, -0.9833, -0.7084, -0.9756, -0.8262, 0.5308, -0.8262, 0.5231, -0.7084, 0.5231, -0.7084, 0.5308, 0.3764, 0.01127, 0.3764, 0.2198, 0.3732, 0.2198, 0.3574, 0.204, 0.3574, 0.01127, -0.8262, 3.444, -0.8262, 3.436, -0.7084, 3.436, -0.7084, 3.444, -0.8262, -0.9833, -0.8262, -0.991, -0.7084, -0.991, -0.7084, -0.9833, -0.8262, 3.451, -0.8262, 3.444, -0.7084, 3.444, -0.7084, 3.451, -0.8262, -0.991, -0.8262, -0.9987, -0.7084, -0.9987, -0.7084, -0.991, -0.8262, -2.444, -0.8262, -2.451, -0.7084, -2.451, -0.7084, -2.444, -0.8262, -0.9987, -0.8262, -1.006, -0.7084, -1.006, -0.7084, -0.9987, -0.8262, -2.436, -0.8262, -2.444, -0.7084, -2.444, -0.7084, -2.436, -0.8262, -2.428, -0.8262, -2.436, -0.7084, -2.436, -0.7084, -2.428, 1.711, -0.5276, 1.832, -0.5276, 1.832, -0.447, 1.711, -0.447, -0.6102, 2.164, -0.7084, 2.065, -0.7084, 2.006, -0.04068, 2.006, -0.04068, 2.065, -0.04548, 2.096, -0.05943, 2.123, -0.08115, 2.145, -0.1085, 2.159, -0.1389, 2.164, 0.3764, 0.2613, 0.3764, 0.4635, 0.3574, 0.4635, 0.3574, 0.2613, 0.3574, 0.7537, 0.3574, 0.755, 0.25, 0.755, 0.25, 0.7537, 0.3574, 0.7387, 0.3574, 0.745, 0.25, 0.745, 0.25, 0.7387, 0.6053, 0.9736, 0.6053, 0.1317, 1.474, 0.1317, 1.474, 0.9736, 1.5, 0.02641, 1.5, 0.1317, 1.474, 0.1317, 1.474, 0.02641, 0.5001, 0.02641, 0.5264, 0.02641, 0.5264, 0.1317, 0.5001, 0.1317, -0.8262, 0.4692, -0.8262, 0.3121, -0.7084, 0.3121, -0.7084, 0.4692, 0.5264, 0.9736, 0.5264, 0.1317, 0.6053, 0.1317, 0.6053, 0.9736, 4.778, 2.539, 4.697, 2.539, 4.697, 2.498, 4.778, 2.498, -0.8262, -1.124, -0.8262, -2.42, -0.7084, -2.42, -0.7084, -1.222, -0.8066, -1.124, 0.3764, 0.5113, 0.3764, 0.5302, 0.3574, 0.5302, 0.3574, 0.5113, -0.8262, 1.945, -0.8262, 0.6486, -0.7084, 0.6486, -0.7084, 1.945, -0.7084, -0.9987, -0.7084, -1.006, -0.04068, -1.006, -0.04068, -0.9987, -0.7084, -0.991, -0.7084, -0.9987, -0.04068, -0.9987, -0.04068, -0.991, 0.5264, 0.1317, 0.5264, 0.02641, 0.6053, 0.02641, 0.6053, 0.1317, 0.5264, 0.9999, 0.5264, 0.9736, 0.6053, 0.9736, 0.6053, 0.9999, 1.474, 0.0001, 1.474, 0.02641, 0.6053, 0.02641, 0.6053, 0.0001003, 1.631, -0.5276, 1.711, -0.447, 1.696, -0.4454, 1.615, -0.5261, 1.615, -0.5261, 1.696, -0.4454, 1.681, -0.4408, 1.6, -0.5215, 1.6, -0.5215, 1.681, -0.4408, 1.667, -0.4334, 1.586, -0.5141, 1.586, -0.5141, 1.667, -0.4334, 1.654, -0.4233, 1.574, -0.504, 1.574, -0.504, 1.654, -0.4233, 1.644, -0.4111, 1.564, -0.4918, 1.564, -0.4918, 1.644, -0.4111, 1.637, -0.3971, 1.556, -0.4778, 1.556, -0.4778, 1.637, -0.3971, 1.632, -0.382, 1.552, -0.4627, 1.552, -0.4627, 1.632, -0.382, 1.631, -0.3663, 1.55, -0.447, 1.631, -0.3663, 1.55, -0.3663, 1.55, -0.447, 1.711, -0.447, 1.631, -0.5276, 1.711, -0.5276, 1.631, 2.7, 1.615, 2.698, 1.696, 2.618, 1.711, 2.619, 1.615, 2.698, 1.6, 2.694, 1.681, 2.613, 1.696, 2.618, 1.6, 2.694, 1.586, 2.686, 1.667, 2.606, 1.681, 2.613, 1.586, 2.686, 1.574, 2.676, 1.654, 2.596, 1.667, 2.606, 1.574, 2.676, 1.564, 2.664, 1.644, 2.583, 1.654, 2.596, 1.564, 2.664, 1.556, 2.65, 1.637, 2.569, 1.644, 2.583, 1.556, 2.65, 1.552, 2.635, 1.632, 2.554, 1.637, 2.569, 1.552, 2.635, 1.55, 2.619, 1.631, 2.539, 1.632, 2.554, 1.631, 2.539, 1.55, 2.619, 1.55, 2.539, 1.711, 2.619, 1.711, 2.7, 1.631, 2.7, 4.697, 2.7, 4.616, 2.619, 4.632, 2.618, 4.713, 2.698, 4.713, 2.698, 4.632, 2.618, 4.647, 2.613, 4.728, 2.694, 4.728, 2.694, 4.647, 2.613, 4.661, 2.606, 4.742, 2.686, 4.742, 2.686, 4.661, 2.606, 4.673, 2.596, 4.754, 2.676, 4.754, 2.676, 4.673, 2.596, 4.683, 2.583, 4.764, 2.664, 4.764, 2.664, 4.683, 2.583, 4.691, 2.569, 4.772, 2.65, 4.772, 2.65, 4.691, 2.569, 4.695, 2.554, 4.776, 2.635, 4.776, 2.635, 4.695, 2.554, 4.697, 2.539, 4.778, 2.619, 4.697, 2.539, 4.778, 2.539, 4.778, 2.619, 4.616, 2.619, 4.697, 2.7, 4.616, 2.7, 2.034, 2.7, 2.034, 2.619, 4.616, 2.619, 4.616, 2.7, 1.55, 2.297, 1.631, 2.297, 1.631, 2.539, 1.55, 2.539, 1.711, 2.7, 1.711, 2.619, 2.034, 2.619, 2.034, 2.7, 1.55, -0.3663, 1.631, -0.3663, 1.631, 2.297, 1.55, 2.297, 0.3574, 0.5037, 0.3574, 0.505, 0.25, 0.505, 0.25, 0.5037, -0.7084, 1.991, -0.7084, 1.983, -0.04068, 1.983, -0.04068, 1.991, 0.3574, 0.2475, 0.3574, 0.2488, 0.25, 0.2488, 0.25, 0.2475, -0.8262, 2.164, -0.8262, 2.006, -0.7084, 2.006, -0.7084, 2.065, -0.8066, 2.164, -0.7084, 0.4769, -0.7084, 0.4692, -0.04068, 0.4692, -0.04068, 0.4769, -0.7084, 1.983, -0.7084, 1.976, -0.04068, 1.976, -0.04068, 1.983, -0.7084, 0.3121, -0.7084, -0.9448, -0.04068, -0.9448, -0.04068, 0.3121, -0.7084, -1.006, -0.7084, -1.026, -0.6102, -1.124, -0.1389, -1.124, -0.1085, -1.119, -0.08115, -1.105, -0.05943, -1.084, -0.04548, -1.056, -0.04068, -1.026, -0.04068, -1.006, 0.3574, 0.2463, 0.3574, 0.2475, 0.25, 0.2475, 0.25, 0.2463, 0.3764, 0.7613, 0.3764, 0.7865, 0.3732, 0.7865, 0.3574, 0.7707, 0.3574, 0.7613, -0.7084, 0.4846, -0.7084, 0.4769, -0.04068, 0.4769, -0.04068, 0.4846, -0.7084, 1.976, -0.7084, 1.968, -0.04068, 1.968, -0.04068, 1.976, 0.3574, 0.2613, 0.3574, 0.4635, 0.25, 0.4635, 0.25, 0.2613, 0.3574, 0.245, 0.3574, 0.2463, 0.25, 0.2463, 0.25, 0.245, -0.7084, 0.4923, -0.7084, 0.4846, -0.04068, 0.4846, -0.04068, 0.4923, -0.7084, 1.968, -0.7084, 1.96, -0.04068, 1.96, -0.04068, 1.968, -0.7084, 0.6486, -0.7084, 0.5308, -0.04068, 0.5308, -0.04068, 0.6486, -0.7084, -0.9448, -0.7084, -0.9525, -0.04068, -0.9525, -0.04068, -0.9448, -0.7084, 0.5, -0.7084, 0.4923, -0.04068, 0.4923, -0.04068, 0.5, -0.7084, 1.96, -0.7084, 1.953, -0.04068, 1.953, -0.04068, 1.96, 0.3574, 0.5113, 0.3574, 0.5302, 0.25, 0.5302, 0.25, 0.5113, -0.7084, -0.9525, -0.7084, -0.9602, -0.04068, -0.9602, -0.04068, -0.9525, -0.7084, 0.5077, -0.7084, 0.5, -0.04068, 0.5, -0.04068, 0.5077, -0.7084, 1.953, -0.7084, 1.945, -0.04068, 1.945, -0.04068, 1.953, -0.7084, -0.9602, -0.7084, -0.9679, -0.04068, -0.9679, -0.04068, -0.9602, 0.3764, 0.7865, 0.3764, 0.9887, 0.3574, 0.9887, 0.3574, 0.8023, 0.3732, 0.7865, -0.7084, 0.5154, -0.7084, 0.5077, -0.04068, 0.5077, -0.04068, 0.5154, -0.7084, -0.9679, -0.7084, -0.9756, -0.04068, -0.9756, -0.04068, -0.9679, -0.7084, 0.5231, -0.7084, 0.5154, -0.04068, 0.5154, -0.04068, 0.5231, -0.7084, -0.9756, -0.7084, -0.9833, -0.04068, -0.9833, -0.04068, -0.9756, -0.7084, 0.5308, -0.7084, 0.5231, -0.04068, 0.5231, -0.04068, 0.5308, -0.7084, -0.9833, -0.7084, -0.991, -0.04068, -0.991, -0.04068, -0.9833, -0.6102, 2.164, -0.6405, 2.168, -0.6679, 2.182, -0.6896, 2.204, -0.7036, 2.231, -0.7084, 2.262, -0.8066, 2.164, -0.7084, 2.065, 0.3574, 0.8023, 0.3566, 0.7975, 0.3544, 0.7931, 0.3509, 0.7896, 0.3465, 0.7873, 0.3416, 0.7865, 0.3574, 0.7707, 0.3732, 0.7865, 3.432, -0.5276, 3.432, -0.447, 3.369, -0.447, 3.369, -0.5276, 3.369, -0.5276, 3.369, -0.447, 3.306, -0.447, 3.306, -0.5276, 3.306, -0.5276, 3.306, -0.447, 3.243, -0.447, 3.243, -0.5276, 3.243, -0.5276, 3.243, -0.447, 3.179, -0.447, 3.179, -0.5276, 3.179, -0.5276, 3.179, -0.447, 3.116, -0.447, 3.116, -0.5276, 2.148, -0.5276, 2.148, -0.447, 2.085, -0.447, 2.085, -0.5276, 2.085, -0.5276, 2.085, -0.447, 2.022, -0.447, 2.022, -0.5276, 2.022, -0.5276, 2.022, -0.447, 1.959, -0.447, 1.959, -0.5276, 1.959, -0.5276, 1.959, -0.447, 1.896, -0.447, 1.896, -0.5276, 1.896, -0.5276, 1.896, -0.447, 1.832, -0.447, 1.832, -0.5276, -0.8262, 3.42, -0.8262, 2.164, -0.8066, 2.164, -0.7084, 2.262, -0.7084, 3.42, -0.7084, -1.222, -0.7036, -1.192, -0.6896, -1.165, -0.6679, -1.143, -0.6405, -1.129, -0.6102, -1.124, -0.7084, -1.026, -0.8066, -1.124, 0.3416, 0.2198, 0.3465, 0.219, 0.3509, 0.2168, 0.3544, 0.2133, 0.3566, 0.2089, 0.3574, 0.204, 0.3732, 0.2198, 0.3574, 0.2356, 4.697, 0.8988, 4.778, 0.8988, 4.778, 0.9619, 4.697, 0.9619, 4.697, 0.9619, 4.778, 0.9619, 4.778, 1.025, 4.697, 1.025, 4.697, 1.025, 4.778, 1.025, 4.778, 1.088, 4.697, 1.088, 4.697, 1.088, 4.778, 1.088, 4.778, 1.151, 4.697, 1.151, 4.697, 1.151, 4.778, 1.151, 4.778, 1.214, 4.697, 1.214, 4.697, 2.183, 4.778, 2.183, 4.778, 2.246, 4.697, 2.246, 4.697, 2.246, 4.778, 2.246, 4.778, 2.309, 4.697, 2.309, 4.697, 2.309, 4.778, 2.309, 4.778, 2.372, 4.697, 2.372, 4.697, 2.372, 4.778, 2.372, 4.778, 2.435, 4.697, 2.435, 4.697, 2.435, 4.778, 2.435, 4.778, 2.498, 4.697, 2.498, 4.697, 1.214, 4.778, 1.214, 4.778, 2.183, 4.697, 2.183])
me_circle_003.materials.append(mat_bricks)
me_circle_003.materials.append(mat_blue_carpet)
me_circle_003.materials.append(mat_wall_exterior)
me_circle_003.materials.append(mat_plaster)
me_circle_003.update()

# ---- objects
ob_4x4x2_room = bpy.data.objects.new('4x4x2_room', me_circle_003)
ob_isometric_camera = bpy.data.objects.new('isometric_camera', cam_camera_002)
ob_point = bpy.data.objects.new('Point', light_point)

# ---- transforms, parenting, visibility, modifiers, constraints
ob_4x4x2_room.location = (-2.0, 2.0, 0.0)
_m = ob_4x4x2_room.modifiers.new('Subdivision', 'SUBSURF')
_m.subdivision_type = 'SIMPLE'
_m.levels = 2
_m = ob_4x4x2_room.modifiers.new('WeightedNormal', 'WEIGHTED_NORMAL')
ob_isometric_camera.location = (0.0, 0.0, 3.414)
ob_isometric_camera.rotation_euler = (0.9553, 4.302e-09, 0.7854)
ob_isometric_camera.lock_rotations_4d = False
ob_isometric_camera.empty_display_type = 'ARROWS'
ob_isometric_camera.color = (0.0, 0.0, 0.0, 0.0)
ob_isometric_camera.display_type = 'WIRE'
ob_isometric_camera.lineart.crease_threshold = 0.0
ob_point.location = (-2.0, 2.0, 1.9)

# ---- collection membership
col_collection.objects.link(ob_4x4x2_room)
col_collection.objects.link(ob_isometric_camera)
col_collection.objects.link(ob_point)

# ---- scene / render settings (as saved in the file)
scene.camera = ob_isometric_camera
scene.frame_start = 1; scene.frame_end = 250; scene.frame_set(1)
scene.render.engine = 'CYCLES'
scene.render.resolution_x = 1000
scene.render.resolution_y = 1000
bpy.context.view_layer.update()
